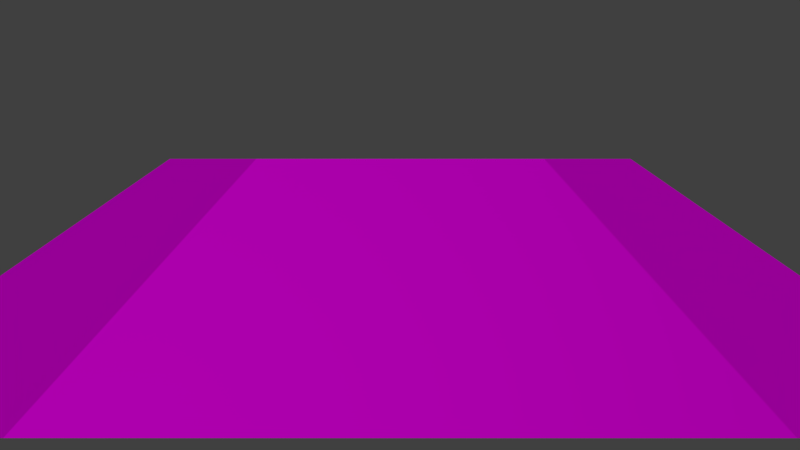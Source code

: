 # Source: track_straight.blend  (saved by Blender 2.76.0; exported with 4.5.12 LTS)
import bpy
from mathutils import Matrix  # noqa: F401  (used for matrix-valued properties, if any)

bpy.ops.wm.read_factory_settings(use_empty=True)
scene = bpy.context.scene
scene.name = 'Scene'

# ---- collections
col_collection_1 = bpy.data.collections.new('Collection 1'); scene.collection.children.link(col_collection_1)

# ---- images (referenced by path relative to the original .blend; pixels are not part of the script)
import os
ASSET_DIR = os.environ.get("B2B_ASSET_DIR", "")  # directory of the original .blend (textures are referenced by path, not embedded)
HERE = os.path.dirname(os.path.abspath(__file__))  # packed textures are extracted next to this script under _unpacked/

def load_image(name, relpath, width, height, colorspace="sRGB"):
    """Load a texture the original file referenced (path relative to the .blend, or extracted next to this script)."""
    p = next((c for c in (os.path.join(HERE, relpath), os.path.join(ASSET_DIR, relpath)) if relpath and os.path.exists(c)), "")
    if p:
        img = bpy.data.images.load(p, check_existing=True)
        img.name = name
    else:  # same state as the original file: an image datablock whose file is absent (Cycles renders it pink)
        img = bpy.data.images.new(name, width, height)
        img.source = "FILE"
        img.filepath = "//" + (relpath or name)
    img.colorspace_settings.name = colorspace
    return img
img_grass_tga = load_image('grass.tga', 'grass.tga', 1024, 1024, 'sRGB')
img_pavement_tga = load_image('pavement.tga', 'pavement.tga', 1024, 1024, 'sRGB')

# ---- materials (node trees are filled in below, after node groups)
mat_grass = bpy.data.materials.new('grass')
mat_grass.alpha_threshold = 0.0
mat_grass.roughness = 0.5
mat_road = bpy.data.materials.new('road')
mat_road.alpha_threshold = 0.0
mat_road.roughness = 0.5

# ---- material node trees
mat_grass.use_nodes = True; mat_grass.node_tree.nodes.clear()
_N = mat_grass.node_tree.nodes; _L = mat_grass.node_tree.links
n0 = _N.new('ShaderNodeOutputMaterial'); n0.name = 'Material Output'; n0.location = (300, 300)
n1 = _N.new('ShaderNodeBsdfDiffuse'); n1.name = 'Diffuse BSDF'; n1.location = (46, 299)
n2 = _N.new('ShaderNodeTexImage'); n2.name = 'Image Texture'; n2.location = (-160, 283)
n2.width = 140
n2.image = img_grass_tga
_L.new(n2.outputs[0], n1.inputs[0])
_L.new(n1.outputs[0], n0.inputs[0])
n0.is_active_output = True
mat_road.use_nodes = True; mat_road.node_tree.nodes.clear()
_N = mat_road.node_tree.nodes; _L = mat_road.node_tree.links
n0 = _N.new('ShaderNodeOutputMaterial'); n0.name = 'Material Output'; n0.location = (227, 294)
n1 = _N.new('ShaderNodeBsdfDiffuse'); n1.name = 'Diffuse BSDF'; n1.location = (10, 300)
n2 = _N.new('ShaderNodeTexImage'); n2.name = 'Image Texture'; n2.location = (-238, 283)
n2.width = 204
n2.image = img_pavement_tga
_L.new(n1.outputs[0], n0.inputs[0])
_L.new(n2.outputs[0], n1.inputs[0])
_L.new(n2.outputs[1], n1.inputs[1])
n0.is_active_output = True

# ---- world
world_world = bpy.data.worlds.new('World'); scene.world = world_world
world_world.color = (0.05088, 0.05088, 0.05088)
world_world.use_sun_shadow = False
world_world.sun_shadow_jitter_overblur = 0.0
world_world.cycles.sampling_method = 'MANUAL'
world_world.cycles.sample_map_resolution = 256

# ---- cameras
cam_camera = bpy.data.cameras.new('Camera')
cam_camera.clip_end = 100.0
cam_camera.lens = 35.0
cam_camera.sensor_width = 32.0
cam_camera.sensor_height = 18.0
cam_camera.ortho_scale = 7.314
cam_camera.dof.focus_distance = 0.0

# ---- lights
light_lamp = bpy.data.lights.new('Lamp', 'SUN')
light_lamp.transmission_factor = 0.0
light_lamp.cutoff_distance = 30.0
light_lamp.angle = 0.1993
light_lamp.energy = 1.0
light_lamp.shadow_buffer_clip_start = 1.001
light_lamp.shadow_soft_size = 0.1
light_lamp.shadow_cascade_max_distance = 1000.0
light_lamp.cycles.use_multiple_importance_sampling = False

# ---- meshes
me_plane_006 = bpy.data.meshes.new('Plane.006')
me_plane_006.from_pydata([(-1.0, -1.0, 0.0), (1.0, -1.0, 0.0), (-1.0, -1.6, 0.0), (1.0, -1.6, 0.0)], [], [(1, 0, 2, 3)])
_uv = me_plane_006.uv_layers.new(name='UVMap')
_uv.uv.foreach_set('vector', [0.9999, 0.3, 5.477e-05, 0.3, 5.477e-05, 5.477e-05, 0.9999, 5.477e-05])
me_plane_006.materials.append(mat_grass)
me_plane_006.use_remesh_preserve_volume = False
me_plane_006.use_remesh_preserve_attributes = False
me_plane_006.use_mirror_vertex_groups = False
me_plane_006.update()
me_plane_005 = bpy.data.meshes.new('Plane.005')
me_plane_005.from_pydata([(-1.0, 1.0, 0.0), (1.0, 1.0, 0.0), (-1.0, 1.6, 0.0), (1.0, 1.6, 0.0)], [], [(0, 1, 3, 2)])
_uv = me_plane_005.uv_layers.new(name='UVMap')
_uv.uv.foreach_set('vector', [5.48e-05, 5.477e-05, 0.9999, 5.486e-05, 0.9999, 0.3, 5.477e-05, 0.3])
me_plane_005.materials.append(mat_grass)
me_plane_005.use_remesh_preserve_volume = False
me_plane_005.use_remesh_preserve_attributes = False
me_plane_005.use_mirror_vertex_groups = False
me_plane_005.update()
me_plane_004 = bpy.data.meshes.new('Plane.004')
me_plane_004.from_pydata([(-1.0, -1.0, 0.0), (1.0, -1.0, 0.0), (-1.0, 1.0, 0.0), (1.0, 1.0, 0.0)], [], [(0, 1, 3, 2)])
_uv = me_plane_004.uv_layers.new(name='UVMap')
_uv.uv.foreach_set('vector', [0.0001, 9.998e-05, 0.9999, 9.998e-05, 1.0, 1.0, 9.998e-05, 0.9999])
me_plane_004.materials.append(mat_road)
me_plane_004.use_remesh_preserve_volume = False
me_plane_004.use_remesh_preserve_attributes = False
me_plane_004.use_mirror_vertex_groups = False
me_plane_004.update()

# ---- objects
ob_side2 = bpy.data.objects.new('Side2', me_plane_006)
ob_side1 = bpy.data.objects.new('Side1', me_plane_005)
ob_road = bpy.data.objects.new('Road', me_plane_004)
ob_lamp = bpy.data.objects.new('Lamp', light_lamp)
ob_camera = bpy.data.objects.new('Camera', cam_camera)

# ---- transforms, parenting, visibility, modifiers, constraints
ob_side2.location = (0.0, 0.0, 0.0)
ob_side2.scale = (10.0, 5.0, 1.0)
ob_side2.lineart.crease_threshold = 0.0
ob_side1.location = (0.0, 0.0, 0.0)
ob_side1.scale = (10.0, 5.0, 1.0)
ob_side1.lineart.crease_threshold = 0.0
ob_road.location = (0.0, 0.0, 0.0)
ob_road.scale = (10.0, 5.0, 1.0)
ob_road.lineart.crease_threshold = 0.0
ob_lamp.location = (-0.05025, 5.22, 5.904)
ob_lamp.rotation_euler = (0.6503, 0.05522, 1.866)
ob_lamp.lock_rotations_4d = False
ob_lamp.empty_display_type = 'ARROWS'
ob_lamp.color = (0.0, 0.0, 0.0, 0.0)
ob_lamp.lineart.crease_threshold = 0.0
ob_camera.location = (20.0, 0.0, 5.344)
ob_camera.rotation_euler = (1.319, 0.0, 1.571)
ob_camera.lock_rotations_4d = False
ob_camera.empty_display_type = 'ARROWS'
ob_camera.color = (0.0, 0.0, 0.0, 0.0)
ob_camera.display_type = 'WIRE'
ob_camera.lineart.crease_threshold = 0.0

# ---- collection membership
col_collection_1.objects.link(ob_side2)
col_collection_1.objects.link(ob_side1)
col_collection_1.objects.link(ob_road)
col_collection_1.objects.link(ob_lamp)
col_collection_1.objects.link(ob_camera)

# ---- scene / render settings (as saved in the file)
scene.camera = ob_camera
scene.frame_start = 1; scene.frame_end = 250; scene.frame_set(1)
scene.render.engine = 'CYCLES'
scene.render.resolution_percentage = 50
scene.render.dither_intensity = 0.0
scene.cycles.use_denoising = False
scene.cycles.samples = 10
scene.cycles.sampling_pattern = 'TABULATED_SOBOL'
scene.cycles.light_sampling_threshold = 0.0
scene.cycles.use_adaptive_sampling = False
scene.cycles.use_light_tree = False
scene.cycles.blur_glossy = 0.0
scene.cycles.pixel_filter_type = 'GAUSSIAN'
scene.cycles.sample_clamp_indirect = 0.0
scene.view_settings.view_transform = 'Standard'
bpy.context.view_layer.update()
